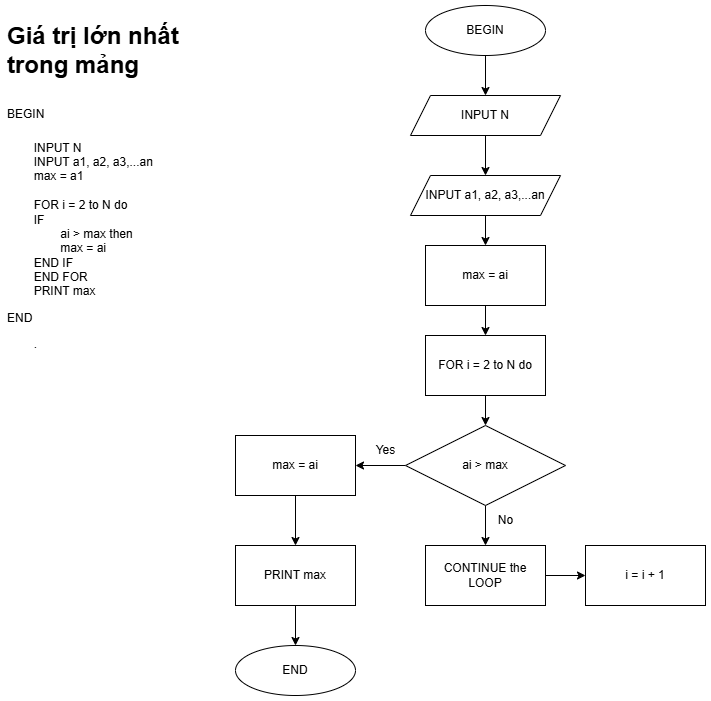

The diagram above was exported from draw.io. Its source (the exported page's mxGraphModel, read from the mxfile embedded in the PNG):
<mxGraphModel dx="1042" dy="569" grid="1" gridSize="10" guides="1" tooltips="1" connect="1" arrows="1" fold="1" page="1" pageScale="1" pageWidth="850" pageHeight="1100" math="0" shadow="0">
  <root>
    <mxCell id="0" />
    <mxCell id="1" parent="0" />
    <mxCell id="1aSwlt1HmYaLVLTE7yFO-1" value="&lt;h1 style=&quot;margin-top: 0px;&quot;&gt;&lt;span style=&quot;background-color: initial;&quot;&gt;Giá trị lớn nhất trong mảng&lt;/span&gt;&lt;/h1&gt;&lt;h1 style=&quot;margin-top: 0px;&quot;&gt;&lt;span style=&quot;background-color: initial; font-size: 12px; font-weight: normal;&quot;&gt;BEGIN&lt;/span&gt;&lt;br&gt;&lt;/h1&gt;&lt;div&gt;&lt;span style=&quot;background-color: initial; font-size: 12px; font-weight: normal;&quot;&gt;&lt;span style=&quot;white-space: pre;&quot;&gt;&#09;&lt;/span&gt;INPUT N&lt;br&gt;&lt;/span&gt;&lt;/div&gt;&lt;div&gt;&lt;span style=&quot;background-color: initial; font-size: 12px; font-weight: normal;&quot;&gt;&lt;span style=&quot;white-space: pre;&quot;&gt;&#09;&lt;/span&gt;INPUT a1, a2, a3,...an&lt;br&gt;&lt;/span&gt;&lt;/div&gt;&lt;div&gt;&lt;span style=&quot;background-color: initial; font-size: 12px; font-weight: normal;&quot;&gt;&lt;span style=&quot;white-space: pre;&quot;&gt;&#09;&lt;/span&gt;max = a1&lt;br&gt;&lt;/span&gt;&lt;/div&gt;&lt;div&gt;&lt;span style=&quot;background-color: initial; font-size: 12px; font-weight: normal;&quot;&gt;&lt;br&gt;&lt;/span&gt;&lt;/div&gt;&lt;div&gt;&lt;span style=&quot;background-color: initial; font-size: 12px; font-weight: normal;&quot;&gt;&lt;span style=&quot;white-space: pre;&quot;&gt;&#09;&lt;/span&gt;FOR i = 2 to N do&lt;br&gt;&lt;/span&gt;&lt;/div&gt;&lt;div&gt;&lt;span style=&quot;background-color: initial; font-size: 12px; font-weight: normal;&quot;&gt;&lt;span style=&quot;white-space: pre;&quot;&gt;&#09;&lt;/span&gt;IF&lt;br&gt;&lt;/span&gt;&lt;/div&gt;&lt;div&gt;&lt;span style=&quot;background-color: initial; font-size: 12px; font-weight: normal;&quot;&gt;&lt;span style=&quot;white-space: pre;&quot;&gt;&#09;&lt;/span&gt;&lt;span style=&quot;white-space: pre;&quot;&gt;&#09;&lt;/span&gt;ai &amp;gt; max then&lt;/span&gt;&lt;/div&gt;&lt;div&gt;&lt;span style=&quot;background-color: initial; font-size: 12px; font-weight: normal;&quot;&gt;&lt;span style=&quot;white-space: pre;&quot;&gt;&#09;&lt;/span&gt;&lt;span style=&quot;white-space: pre;&quot;&gt;&#09;&lt;/span&gt;max = ai&lt;/span&gt;&lt;/div&gt;&lt;div&gt;&lt;span style=&quot;background-color: initial; font-size: 12px; font-weight: normal;&quot;&gt;&lt;span style=&quot;white-space: pre;&quot;&gt;&#09;&lt;/span&gt;END IF&lt;/span&gt;&lt;/div&gt;&lt;div&gt;&lt;span style=&quot;background-color: initial; font-size: 12px; font-weight: normal;&quot;&gt;&lt;span style=&quot;white-space: pre;&quot;&gt;&#09;&lt;/span&gt;END FOR&lt;/span&gt;&lt;/div&gt;&lt;div&gt;&lt;span style=&quot;background-color: initial; font-size: 12px; font-weight: normal;&quot;&gt;&lt;span style=&quot;white-space: pre;&quot;&gt;&#09;&lt;/span&gt;PRINT max&amp;nbsp;&lt;br&gt;&lt;/span&gt;&lt;/div&gt;&lt;p&gt;&lt;span style=&quot;background-color: initial;&quot;&gt;END&lt;/span&gt;&lt;br&gt;&lt;/p&gt;&lt;p&gt;&lt;span style=&quot;white-space: pre;&quot;&gt;&#09;&lt;/span&gt;.&lt;/p&gt;" style="text;html=1;whiteSpace=wrap;overflow=hidden;rounded=0;" vertex="1" parent="1">
      <mxGeometry x="60" y="40" width="230" height="410" as="geometry" />
    </mxCell>
    <mxCell id="1aSwlt1HmYaLVLTE7yFO-4" style="edgeStyle=orthogonalEdgeStyle;rounded=0;orthogonalLoop=1;jettySize=auto;html=1;entryX=0.5;entryY=0;entryDx=0;entryDy=0;" edge="1" parent="1" source="1aSwlt1HmYaLVLTE7yFO-2" target="1aSwlt1HmYaLVLTE7yFO-3">
      <mxGeometry relative="1" as="geometry" />
    </mxCell>
    <mxCell id="1aSwlt1HmYaLVLTE7yFO-2" value="BEGIN" style="ellipse;whiteSpace=wrap;html=1;" vertex="1" parent="1">
      <mxGeometry x="480" y="30" width="120" height="50" as="geometry" />
    </mxCell>
    <mxCell id="1aSwlt1HmYaLVLTE7yFO-15" style="edgeStyle=orthogonalEdgeStyle;rounded=0;orthogonalLoop=1;jettySize=auto;html=1;entryX=0.5;entryY=0;entryDx=0;entryDy=0;" edge="1" parent="1" source="1aSwlt1HmYaLVLTE7yFO-3" target="1aSwlt1HmYaLVLTE7yFO-14">
      <mxGeometry relative="1" as="geometry" />
    </mxCell>
    <mxCell id="1aSwlt1HmYaLVLTE7yFO-3" value="INPUT N" style="shape=parallelogram;perimeter=parallelogramPerimeter;whiteSpace=wrap;html=1;fixedSize=1;" vertex="1" parent="1">
      <mxGeometry x="465" y="120" width="150" height="40" as="geometry" />
    </mxCell>
    <mxCell id="1aSwlt1HmYaLVLTE7yFO-18" style="edgeStyle=orthogonalEdgeStyle;rounded=0;orthogonalLoop=1;jettySize=auto;html=1;entryX=0.5;entryY=0;entryDx=0;entryDy=0;" edge="1" parent="1" source="1aSwlt1HmYaLVLTE7yFO-8" target="1aSwlt1HmYaLVLTE7yFO-17">
      <mxGeometry relative="1" as="geometry" />
    </mxCell>
    <mxCell id="1aSwlt1HmYaLVLTE7yFO-8" value="FOR i = 2 to N do" style="rounded=0;whiteSpace=wrap;html=1;" vertex="1" parent="1">
      <mxGeometry x="480" y="360" width="120" height="60" as="geometry" />
    </mxCell>
    <mxCell id="1aSwlt1HmYaLVLTE7yFO-12" value="END" style="ellipse;whiteSpace=wrap;html=1;" vertex="1" parent="1">
      <mxGeometry x="290" y="670" width="120" height="50" as="geometry" />
    </mxCell>
    <mxCell id="1aSwlt1HmYaLVLTE7yFO-20" style="edgeStyle=orthogonalEdgeStyle;rounded=0;orthogonalLoop=1;jettySize=auto;html=1;entryX=0.5;entryY=0;entryDx=0;entryDy=0;" edge="1" parent="1" source="1aSwlt1HmYaLVLTE7yFO-14" target="1aSwlt1HmYaLVLTE7yFO-19">
      <mxGeometry relative="1" as="geometry" />
    </mxCell>
    <mxCell id="1aSwlt1HmYaLVLTE7yFO-14" value="INPUT a1, a2, a3,...an" style="shape=parallelogram;perimeter=parallelogramPerimeter;whiteSpace=wrap;html=1;fixedSize=1;" vertex="1" parent="1">
      <mxGeometry x="465" y="200" width="150" height="40" as="geometry" />
    </mxCell>
    <mxCell id="1aSwlt1HmYaLVLTE7yFO-23" style="edgeStyle=orthogonalEdgeStyle;rounded=0;orthogonalLoop=1;jettySize=auto;html=1;" edge="1" parent="1" source="1aSwlt1HmYaLVLTE7yFO-17">
      <mxGeometry relative="1" as="geometry">
        <mxPoint x="410" y="490" as="targetPoint" />
      </mxGeometry>
    </mxCell>
    <mxCell id="1aSwlt1HmYaLVLTE7yFO-28" style="edgeStyle=orthogonalEdgeStyle;rounded=0;orthogonalLoop=1;jettySize=auto;html=1;entryX=0.5;entryY=0;entryDx=0;entryDy=0;" edge="1" parent="1" source="1aSwlt1HmYaLVLTE7yFO-17" target="1aSwlt1HmYaLVLTE7yFO-27">
      <mxGeometry relative="1" as="geometry" />
    </mxCell>
    <mxCell id="1aSwlt1HmYaLVLTE7yFO-17" value="ai &amp;gt; max" style="rhombus;whiteSpace=wrap;html=1;" vertex="1" parent="1">
      <mxGeometry x="460" y="450" width="160" height="80" as="geometry" />
    </mxCell>
    <mxCell id="1aSwlt1HmYaLVLTE7yFO-21" style="edgeStyle=orthogonalEdgeStyle;rounded=0;orthogonalLoop=1;jettySize=auto;html=1;entryX=0.5;entryY=0;entryDx=0;entryDy=0;" edge="1" parent="1" source="1aSwlt1HmYaLVLTE7yFO-19" target="1aSwlt1HmYaLVLTE7yFO-8">
      <mxGeometry relative="1" as="geometry" />
    </mxCell>
    <mxCell id="1aSwlt1HmYaLVLTE7yFO-19" value="max = ai" style="rounded=0;whiteSpace=wrap;html=1;" vertex="1" parent="1">
      <mxGeometry x="480" y="270" width="120" height="60" as="geometry" />
    </mxCell>
    <mxCell id="1aSwlt1HmYaLVLTE7yFO-31" style="edgeStyle=orthogonalEdgeStyle;rounded=0;orthogonalLoop=1;jettySize=auto;html=1;entryX=0.5;entryY=0;entryDx=0;entryDy=0;" edge="1" parent="1" source="1aSwlt1HmYaLVLTE7yFO-24" target="1aSwlt1HmYaLVLTE7yFO-30">
      <mxGeometry relative="1" as="geometry" />
    </mxCell>
    <mxCell id="1aSwlt1HmYaLVLTE7yFO-24" value="max = ai" style="rounded=0;whiteSpace=wrap;html=1;" vertex="1" parent="1">
      <mxGeometry x="290" y="460" width="120" height="60" as="geometry" />
    </mxCell>
    <mxCell id="1aSwlt1HmYaLVLTE7yFO-25" value="Yes" style="text;html=1;align=center;verticalAlign=middle;resizable=0;points=[];autosize=1;strokeColor=none;fillColor=none;" vertex="1" parent="1">
      <mxGeometry x="420" y="460" width="40" height="30" as="geometry" />
    </mxCell>
    <mxCell id="1aSwlt1HmYaLVLTE7yFO-34" style="edgeStyle=orthogonalEdgeStyle;rounded=0;orthogonalLoop=1;jettySize=auto;html=1;" edge="1" parent="1" source="1aSwlt1HmYaLVLTE7yFO-27" target="1aSwlt1HmYaLVLTE7yFO-33">
      <mxGeometry relative="1" as="geometry" />
    </mxCell>
    <mxCell id="1aSwlt1HmYaLVLTE7yFO-27" value="CONTINUE the LOOP" style="rounded=0;whiteSpace=wrap;html=1;" vertex="1" parent="1">
      <mxGeometry x="480" y="570" width="120" height="60" as="geometry" />
    </mxCell>
    <mxCell id="1aSwlt1HmYaLVLTE7yFO-29" value="No" style="text;html=1;align=center;verticalAlign=middle;resizable=0;points=[];autosize=1;strokeColor=none;fillColor=none;" vertex="1" parent="1">
      <mxGeometry x="540" y="530" width="40" height="30" as="geometry" />
    </mxCell>
    <mxCell id="1aSwlt1HmYaLVLTE7yFO-32" style="edgeStyle=orthogonalEdgeStyle;rounded=0;orthogonalLoop=1;jettySize=auto;html=1;entryX=0.5;entryY=0;entryDx=0;entryDy=0;" edge="1" parent="1" source="1aSwlt1HmYaLVLTE7yFO-30" target="1aSwlt1HmYaLVLTE7yFO-12">
      <mxGeometry relative="1" as="geometry" />
    </mxCell>
    <mxCell id="1aSwlt1HmYaLVLTE7yFO-30" value="PRINT max" style="rounded=0;whiteSpace=wrap;html=1;" vertex="1" parent="1">
      <mxGeometry x="290" y="570" width="120" height="60" as="geometry" />
    </mxCell>
    <mxCell id="1aSwlt1HmYaLVLTE7yFO-33" value="i = i + 1" style="rounded=0;whiteSpace=wrap;html=1;" vertex="1" parent="1">
      <mxGeometry x="640" y="570" width="120" height="60" as="geometry" />
    </mxCell>
  </root>
</mxGraphModel>